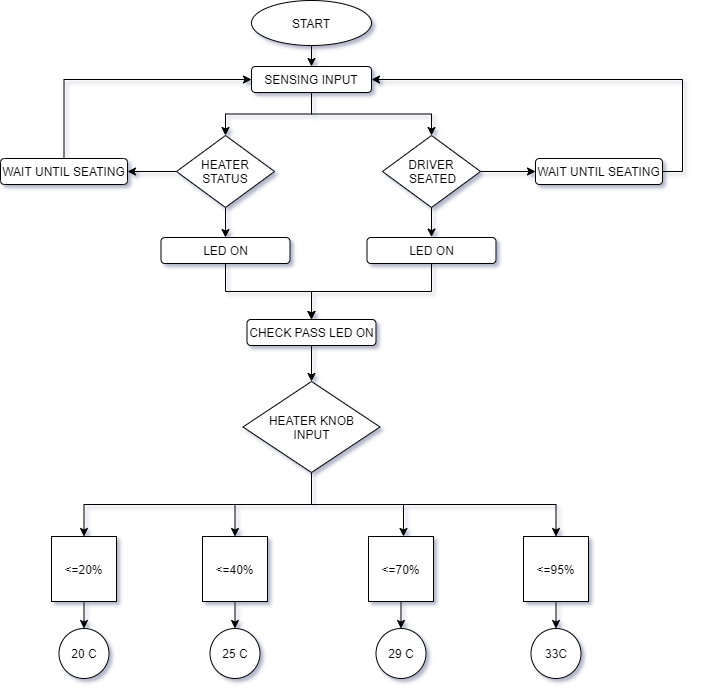

The diagram above was exported from draw.io. Its source (the exported page's mxGraphModel, read from the mxfile embedded in the PNG):
<mxGraphModel dx="1038" dy="489" grid="0" gridSize="10" guides="1" tooltips="1" connect="1" arrows="1" fold="1" page="0" pageScale="1" pageWidth="827" pageHeight="1169" background="#ffffff" math="0" shadow="1">
  <root>
    <mxCell id="WIyWlLk6GJQsqaUBKTNV-0" />
    <mxCell id="WIyWlLk6GJQsqaUBKTNV-1" parent="WIyWlLk6GJQsqaUBKTNV-0" />
    <mxCell id="AIg8ol0f4sD-uH68irQs-3" style="edgeStyle=orthogonalEdgeStyle;rounded=0;orthogonalLoop=1;jettySize=auto;html=1;exitX=0.5;exitY=1;exitDx=0;exitDy=0;entryX=0.5;entryY=0;entryDx=0;entryDy=0;" edge="1" parent="WIyWlLk6GJQsqaUBKTNV-1" source="WIyWlLk6GJQsqaUBKTNV-3" target="AIg8ol0f4sD-uH68irQs-2">
      <mxGeometry relative="1" as="geometry" />
    </mxCell>
    <mxCell id="AIg8ol0f4sD-uH68irQs-15" style="edgeStyle=orthogonalEdgeStyle;rounded=0;orthogonalLoop=1;jettySize=auto;html=1;exitX=0.5;exitY=1;exitDx=0;exitDy=0;" edge="1" parent="WIyWlLk6GJQsqaUBKTNV-1" source="WIyWlLk6GJQsqaUBKTNV-3" target="AIg8ol0f4sD-uH68irQs-11">
      <mxGeometry relative="1" as="geometry" />
    </mxCell>
    <mxCell id="WIyWlLk6GJQsqaUBKTNV-3" value="SENSING INPUT" style="rounded=1;whiteSpace=wrap;html=1;fontSize=12;glass=0;strokeWidth=1;shadow=0;" parent="WIyWlLk6GJQsqaUBKTNV-1" vertex="1">
      <mxGeometry x="300" y="140" width="120" height="26" as="geometry" />
    </mxCell>
    <mxCell id="AIg8ol0f4sD-uH68irQs-1" style="edgeStyle=orthogonalEdgeStyle;rounded=0;orthogonalLoop=1;jettySize=auto;html=1;exitX=0.5;exitY=1;exitDx=0;exitDy=0;entryX=0.5;entryY=0;entryDx=0;entryDy=0;" edge="1" parent="WIyWlLk6GJQsqaUBKTNV-1" source="AIg8ol0f4sD-uH68irQs-0" target="WIyWlLk6GJQsqaUBKTNV-3">
      <mxGeometry relative="1" as="geometry" />
    </mxCell>
    <mxCell id="AIg8ol0f4sD-uH68irQs-0" value="START" style="ellipse;whiteSpace=wrap;html=1;" vertex="1" parent="WIyWlLk6GJQsqaUBKTNV-1">
      <mxGeometry x="300" y="74" width="120" height="45" as="geometry" />
    </mxCell>
    <mxCell id="AIg8ol0f4sD-uH68irQs-5" style="edgeStyle=orthogonalEdgeStyle;rounded=0;orthogonalLoop=1;jettySize=auto;html=1;exitX=0.5;exitY=1;exitDx=0;exitDy=0;" edge="1" parent="WIyWlLk6GJQsqaUBKTNV-1" source="AIg8ol0f4sD-uH68irQs-2">
      <mxGeometry relative="1" as="geometry">
        <mxPoint x="480" y="310.5999755859375" as="targetPoint" />
      </mxGeometry>
    </mxCell>
    <mxCell id="AIg8ol0f4sD-uH68irQs-7" style="edgeStyle=orthogonalEdgeStyle;rounded=0;orthogonalLoop=1;jettySize=auto;html=1;exitX=1;exitY=0.5;exitDx=0;exitDy=0;entryX=0;entryY=0.5;entryDx=0;entryDy=0;" edge="1" parent="WIyWlLk6GJQsqaUBKTNV-1" source="AIg8ol0f4sD-uH68irQs-2" target="AIg8ol0f4sD-uH68irQs-6">
      <mxGeometry relative="1" as="geometry" />
    </mxCell>
    <mxCell id="AIg8ol0f4sD-uH68irQs-2" value="DRIVER&lt;br&gt;&amp;nbsp;SEATED" style="rhombus;whiteSpace=wrap;html=1;" vertex="1" parent="WIyWlLk6GJQsqaUBKTNV-1">
      <mxGeometry x="431" y="209" width="98" height="72" as="geometry" />
    </mxCell>
    <mxCell id="AIg8ol0f4sD-uH68irQs-30" style="edgeStyle=orthogonalEdgeStyle;rounded=0;orthogonalLoop=1;jettySize=auto;html=1;exitX=0.5;exitY=1;exitDx=0;exitDy=0;entryX=0.5;entryY=0;entryDx=0;entryDy=0;" edge="1" parent="WIyWlLk6GJQsqaUBKTNV-1" source="AIg8ol0f4sD-uH68irQs-4" target="AIg8ol0f4sD-uH68irQs-25">
      <mxGeometry relative="1" as="geometry" />
    </mxCell>
    <mxCell id="AIg8ol0f4sD-uH68irQs-4" value="LED ON" style="rounded=1;whiteSpace=wrap;html=1;" vertex="1" parent="WIyWlLk6GJQsqaUBKTNV-1">
      <mxGeometry x="415.5" y="311" width="129" height="26" as="geometry" />
    </mxCell>
    <mxCell id="AIg8ol0f4sD-uH68irQs-9" style="edgeStyle=orthogonalEdgeStyle;rounded=0;orthogonalLoop=1;jettySize=auto;html=1;exitX=1;exitY=0.5;exitDx=0;exitDy=0;entryX=1;entryY=0.5;entryDx=0;entryDy=0;" edge="1" parent="WIyWlLk6GJQsqaUBKTNV-1" source="AIg8ol0f4sD-uH68irQs-6" target="WIyWlLk6GJQsqaUBKTNV-3">
      <mxGeometry relative="1" as="geometry" />
    </mxCell>
    <mxCell id="AIg8ol0f4sD-uH68irQs-6" value="WAIT UNTIL SEATING" style="rounded=1;whiteSpace=wrap;html=1;" vertex="1" parent="WIyWlLk6GJQsqaUBKTNV-1">
      <mxGeometry x="584" y="232" width="127" height="26" as="geometry" />
    </mxCell>
    <mxCell id="AIg8ol0f4sD-uH68irQs-18" style="edgeStyle=orthogonalEdgeStyle;rounded=0;orthogonalLoop=1;jettySize=auto;html=1;exitX=0.5;exitY=1;exitDx=0;exitDy=0;entryX=0.5;entryY=0;entryDx=0;entryDy=0;" edge="1" parent="WIyWlLk6GJQsqaUBKTNV-1" source="AIg8ol0f4sD-uH68irQs-11" target="AIg8ol0f4sD-uH68irQs-17">
      <mxGeometry relative="1" as="geometry" />
    </mxCell>
    <mxCell id="AIg8ol0f4sD-uH68irQs-22" style="edgeStyle=orthogonalEdgeStyle;rounded=0;orthogonalLoop=1;jettySize=auto;html=1;exitX=0;exitY=0.5;exitDx=0;exitDy=0;entryX=1;entryY=0.5;entryDx=0;entryDy=0;" edge="1" parent="WIyWlLk6GJQsqaUBKTNV-1" source="AIg8ol0f4sD-uH68irQs-11" target="AIg8ol0f4sD-uH68irQs-20">
      <mxGeometry relative="1" as="geometry" />
    </mxCell>
    <mxCell id="AIg8ol0f4sD-uH68irQs-11" value="HEATER&lt;br&gt;STATUS" style="rhombus;whiteSpace=wrap;html=1;" vertex="1" parent="WIyWlLk6GJQsqaUBKTNV-1">
      <mxGeometry x="225" y="209" width="98" height="72" as="geometry" />
    </mxCell>
    <mxCell id="AIg8ol0f4sD-uH68irQs-29" style="edgeStyle=orthogonalEdgeStyle;rounded=0;orthogonalLoop=1;jettySize=auto;html=1;exitX=0.5;exitY=1;exitDx=0;exitDy=0;entryX=0.5;entryY=0;entryDx=0;entryDy=0;" edge="1" parent="WIyWlLk6GJQsqaUBKTNV-1" source="AIg8ol0f4sD-uH68irQs-17" target="AIg8ol0f4sD-uH68irQs-25">
      <mxGeometry relative="1" as="geometry" />
    </mxCell>
    <mxCell id="AIg8ol0f4sD-uH68irQs-17" value="LED ON" style="rounded=1;whiteSpace=wrap;html=1;" vertex="1" parent="WIyWlLk6GJQsqaUBKTNV-1">
      <mxGeometry x="209.5" y="311" width="129" height="26" as="geometry" />
    </mxCell>
    <mxCell id="AIg8ol0f4sD-uH68irQs-23" style="edgeStyle=orthogonalEdgeStyle;rounded=0;orthogonalLoop=1;jettySize=auto;html=1;exitX=0.5;exitY=0;exitDx=0;exitDy=0;entryX=0;entryY=0.5;entryDx=0;entryDy=0;" edge="1" parent="WIyWlLk6GJQsqaUBKTNV-1" source="AIg8ol0f4sD-uH68irQs-20" target="WIyWlLk6GJQsqaUBKTNV-3">
      <mxGeometry relative="1" as="geometry" />
    </mxCell>
    <mxCell id="AIg8ol0f4sD-uH68irQs-20" value="WAIT UNTIL SEATING" style="rounded=1;whiteSpace=wrap;html=1;" vertex="1" parent="WIyWlLk6GJQsqaUBKTNV-1">
      <mxGeometry x="49" y="232" width="127" height="26" as="geometry" />
    </mxCell>
    <mxCell id="AIg8ol0f4sD-uH68irQs-38" style="edgeStyle=orthogonalEdgeStyle;rounded=0;orthogonalLoop=1;jettySize=auto;html=1;exitX=0.5;exitY=1;exitDx=0;exitDy=0;" edge="1" parent="WIyWlLk6GJQsqaUBKTNV-1" source="AIg8ol0f4sD-uH68irQs-24" target="AIg8ol0f4sD-uH68irQs-33">
      <mxGeometry relative="1" as="geometry">
        <Array as="points">
          <mxPoint x="360" y="578" />
          <mxPoint x="452" y="578" />
        </Array>
      </mxGeometry>
    </mxCell>
    <mxCell id="AIg8ol0f4sD-uH68irQs-39" style="edgeStyle=orthogonalEdgeStyle;rounded=0;orthogonalLoop=1;jettySize=auto;html=1;exitX=0.5;exitY=1;exitDx=0;exitDy=0;entryX=0.5;entryY=0;entryDx=0;entryDy=0;" edge="1" parent="WIyWlLk6GJQsqaUBKTNV-1" source="AIg8ol0f4sD-uH68irQs-24" target="AIg8ol0f4sD-uH68irQs-34">
      <mxGeometry relative="1" as="geometry" />
    </mxCell>
    <mxCell id="AIg8ol0f4sD-uH68irQs-40" style="edgeStyle=orthogonalEdgeStyle;rounded=0;orthogonalLoop=1;jettySize=auto;html=1;exitX=0.5;exitY=1;exitDx=0;exitDy=0;entryX=0.5;entryY=0;entryDx=0;entryDy=0;" edge="1" parent="WIyWlLk6GJQsqaUBKTNV-1" source="AIg8ol0f4sD-uH68irQs-24" target="AIg8ol0f4sD-uH68irQs-32">
      <mxGeometry relative="1" as="geometry" />
    </mxCell>
    <mxCell id="AIg8ol0f4sD-uH68irQs-42" style="edgeStyle=orthogonalEdgeStyle;rounded=0;orthogonalLoop=1;jettySize=auto;html=1;exitX=0.5;exitY=1;exitDx=0;exitDy=0;entryX=0.5;entryY=0;entryDx=0;entryDy=0;" edge="1" parent="WIyWlLk6GJQsqaUBKTNV-1" source="AIg8ol0f4sD-uH68irQs-24" target="AIg8ol0f4sD-uH68irQs-35">
      <mxGeometry relative="1" as="geometry" />
    </mxCell>
    <mxCell id="AIg8ol0f4sD-uH68irQs-24" value="HEATER KNOB&lt;br&gt;INPUT" style="rhombus;whiteSpace=wrap;html=1;" vertex="1" parent="WIyWlLk6GJQsqaUBKTNV-1">
      <mxGeometry x="291.5" y="455" width="137" height="91" as="geometry" />
    </mxCell>
    <mxCell id="AIg8ol0f4sD-uH68irQs-31" style="edgeStyle=orthogonalEdgeStyle;rounded=0;orthogonalLoop=1;jettySize=auto;html=1;exitX=0.5;exitY=1;exitDx=0;exitDy=0;entryX=0.5;entryY=0;entryDx=0;entryDy=0;" edge="1" parent="WIyWlLk6GJQsqaUBKTNV-1" source="AIg8ol0f4sD-uH68irQs-25" target="AIg8ol0f4sD-uH68irQs-24">
      <mxGeometry relative="1" as="geometry" />
    </mxCell>
    <mxCell id="AIg8ol0f4sD-uH68irQs-25" value="CHECK PASS LED ON" style="rounded=1;whiteSpace=wrap;html=1;" vertex="1" parent="WIyWlLk6GJQsqaUBKTNV-1">
      <mxGeometry x="295.5" y="393" width="129" height="26" as="geometry" />
    </mxCell>
    <mxCell id="AIg8ol0f4sD-uH68irQs-54" style="edgeStyle=orthogonalEdgeStyle;rounded=0;orthogonalLoop=1;jettySize=auto;html=1;exitX=0.5;exitY=1;exitDx=0;exitDy=0;entryX=0.5;entryY=0;entryDx=0;entryDy=0;" edge="1" parent="WIyWlLk6GJQsqaUBKTNV-1" source="AIg8ol0f4sD-uH68irQs-32" target="AIg8ol0f4sD-uH68irQs-47">
      <mxGeometry relative="1" as="geometry" />
    </mxCell>
    <mxCell id="AIg8ol0f4sD-uH68irQs-32" value="&amp;lt;=95%" style="whiteSpace=wrap;html=1;aspect=fixed;" vertex="1" parent="WIyWlLk6GJQsqaUBKTNV-1">
      <mxGeometry x="572" y="610" width="65" height="65" as="geometry" />
    </mxCell>
    <mxCell id="AIg8ol0f4sD-uH68irQs-53" style="edgeStyle=orthogonalEdgeStyle;rounded=0;orthogonalLoop=1;jettySize=auto;html=1;exitX=0.5;exitY=1;exitDx=0;exitDy=0;entryX=0.5;entryY=0;entryDx=0;entryDy=0;" edge="1" parent="WIyWlLk6GJQsqaUBKTNV-1" source="AIg8ol0f4sD-uH68irQs-33" target="AIg8ol0f4sD-uH68irQs-48">
      <mxGeometry relative="1" as="geometry" />
    </mxCell>
    <mxCell id="AIg8ol0f4sD-uH68irQs-33" value="&amp;lt;=70%" style="whiteSpace=wrap;html=1;aspect=fixed;" vertex="1" parent="WIyWlLk6GJQsqaUBKTNV-1">
      <mxGeometry x="417" y="610" width="65" height="65" as="geometry" />
    </mxCell>
    <mxCell id="AIg8ol0f4sD-uH68irQs-52" style="edgeStyle=orthogonalEdgeStyle;rounded=0;orthogonalLoop=1;jettySize=auto;html=1;exitX=0.5;exitY=1;exitDx=0;exitDy=0;entryX=0.5;entryY=0;entryDx=0;entryDy=0;" edge="1" parent="WIyWlLk6GJQsqaUBKTNV-1" source="AIg8ol0f4sD-uH68irQs-34" target="AIg8ol0f4sD-uH68irQs-46">
      <mxGeometry relative="1" as="geometry" />
    </mxCell>
    <mxCell id="AIg8ol0f4sD-uH68irQs-34" value="&amp;lt;=40%" style="whiteSpace=wrap;html=1;aspect=fixed;" vertex="1" parent="WIyWlLk6GJQsqaUBKTNV-1">
      <mxGeometry x="251" y="610" width="65" height="65" as="geometry" />
    </mxCell>
    <mxCell id="AIg8ol0f4sD-uH68irQs-51" style="edgeStyle=orthogonalEdgeStyle;rounded=0;orthogonalLoop=1;jettySize=auto;html=1;exitX=0.5;exitY=1;exitDx=0;exitDy=0;entryX=0.5;entryY=0;entryDx=0;entryDy=0;" edge="1" parent="WIyWlLk6GJQsqaUBKTNV-1" source="AIg8ol0f4sD-uH68irQs-35" target="AIg8ol0f4sD-uH68irQs-45">
      <mxGeometry relative="1" as="geometry" />
    </mxCell>
    <mxCell id="AIg8ol0f4sD-uH68irQs-35" value="&amp;lt;=20%" style="whiteSpace=wrap;html=1;aspect=fixed;" vertex="1" parent="WIyWlLk6GJQsqaUBKTNV-1">
      <mxGeometry x="100" y="610" width="65" height="65" as="geometry" />
    </mxCell>
    <mxCell id="AIg8ol0f4sD-uH68irQs-45" value="20 C" style="ellipse;whiteSpace=wrap;html=1;aspect=fixed;" vertex="1" parent="WIyWlLk6GJQsqaUBKTNV-1">
      <mxGeometry x="107.5" y="702" width="50" height="50" as="geometry" />
    </mxCell>
    <mxCell id="AIg8ol0f4sD-uH68irQs-46" value="25 C" style="ellipse;whiteSpace=wrap;html=1;aspect=fixed;" vertex="1" parent="WIyWlLk6GJQsqaUBKTNV-1">
      <mxGeometry x="258.5" y="702" width="50" height="50" as="geometry" />
    </mxCell>
    <mxCell id="AIg8ol0f4sD-uH68irQs-47" value="33C" style="ellipse;whiteSpace=wrap;html=1;aspect=fixed;" vertex="1" parent="WIyWlLk6GJQsqaUBKTNV-1">
      <mxGeometry x="579.5" y="702" width="50" height="50" as="geometry" />
    </mxCell>
    <mxCell id="AIg8ol0f4sD-uH68irQs-48" value="29 C" style="ellipse;whiteSpace=wrap;html=1;aspect=fixed;" vertex="1" parent="WIyWlLk6GJQsqaUBKTNV-1">
      <mxGeometry x="424.5" y="702" width="50" height="50" as="geometry" />
    </mxCell>
  </root>
</mxGraphModel>